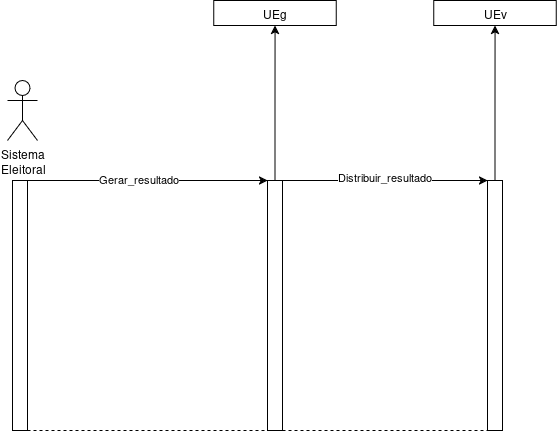

The diagram above was exported from draw.io. Its source (the exported page's mxGraphModel, read from the mxfile embedded in the PNG):
<mxGraphModel dx="701" dy="748" grid="1" gridSize="10" guides="1" tooltips="1" connect="1" arrows="1" fold="1" page="1" pageScale="1" pageWidth="850" pageHeight="1100" math="0" shadow="0">
  <root>
    <mxCell id="0" />
    <mxCell id="1" parent="0" />
    <mxCell id="aNhigN4lwAdlJK3wGhz0-1" value="&lt;div&gt;Sistema&lt;/div&gt;&lt;div&gt;Eleitoral&lt;/div&gt;&lt;div&gt;&lt;br&gt;&lt;/div&gt;" style="shape=umlActor;verticalLabelPosition=bottom;verticalAlign=top;html=1;outlineConnect=0;" vertex="1" parent="1">
      <mxGeometry x="140" y="190" width="30" height="60" as="geometry" />
    </mxCell>
    <mxCell id="aNhigN4lwAdlJK3wGhz0-2" value="" style="rounded=0;whiteSpace=wrap;html=1;" vertex="1" parent="1">
      <mxGeometry x="145" y="290" width="15" height="250" as="geometry" />
    </mxCell>
    <mxCell id="aNhigN4lwAdlJK3wGhz0-8" value="" style="edgeStyle=orthogonalEdgeStyle;rounded=0;orthogonalLoop=1;jettySize=auto;html=1;" edge="1" parent="1" source="aNhigN4lwAdlJK3wGhz0-3" target="aNhigN4lwAdlJK3wGhz0-7">
      <mxGeometry relative="1" as="geometry" />
    </mxCell>
    <mxCell id="aNhigN4lwAdlJK3wGhz0-3" value="" style="rounded=0;whiteSpace=wrap;html=1;" vertex="1" parent="1">
      <mxGeometry x="400" y="290" width="15" height="250" as="geometry" />
    </mxCell>
    <mxCell id="aNhigN4lwAdlJK3wGhz0-10" value="" style="edgeStyle=orthogonalEdgeStyle;rounded=0;orthogonalLoop=1;jettySize=auto;html=1;" edge="1" parent="1" source="aNhigN4lwAdlJK3wGhz0-4" target="aNhigN4lwAdlJK3wGhz0-9">
      <mxGeometry relative="1" as="geometry" />
    </mxCell>
    <mxCell id="aNhigN4lwAdlJK3wGhz0-4" value="" style="rounded=0;whiteSpace=wrap;html=1;" vertex="1" parent="1">
      <mxGeometry x="620" y="290" width="15" height="250" as="geometry" />
    </mxCell>
    <mxCell id="aNhigN4lwAdlJK3wGhz0-5" value="" style="endArrow=classic;html=1;rounded=0;exitX=1;exitY=0;exitDx=0;exitDy=0;entryX=0;entryY=0;entryDx=0;entryDy=0;" edge="1" parent="1" source="aNhigN4lwAdlJK3wGhz0-2" target="aNhigN4lwAdlJK3wGhz0-3">
      <mxGeometry width="50" height="50" relative="1" as="geometry">
        <mxPoint x="340" y="420" as="sourcePoint" />
        <mxPoint x="390" y="370" as="targetPoint" />
      </mxGeometry>
    </mxCell>
    <mxCell id="aNhigN4lwAdlJK3wGhz0-11" value="Gerar_resultado" style="edgeLabel;html=1;align=center;verticalAlign=middle;resizable=0;points=[];" vertex="1" connectable="0" parent="aNhigN4lwAdlJK3wGhz0-5">
      <mxGeometry x="-0.0833" y="2" relative="1" as="geometry">
        <mxPoint as="offset" />
      </mxGeometry>
    </mxCell>
    <mxCell id="aNhigN4lwAdlJK3wGhz0-6" value="" style="endArrow=classic;html=1;rounded=0;exitX=1;exitY=0;exitDx=0;exitDy=0;entryX=0;entryY=0;entryDx=0;entryDy=0;" edge="1" parent="1" source="aNhigN4lwAdlJK3wGhz0-3" target="aNhigN4lwAdlJK3wGhz0-4">
      <mxGeometry width="50" height="50" relative="1" as="geometry">
        <mxPoint x="340" y="420" as="sourcePoint" />
        <mxPoint x="390" y="370" as="targetPoint" />
      </mxGeometry>
    </mxCell>
    <mxCell id="aNhigN4lwAdlJK3wGhz0-12" value="Distribuir_resultado" style="edgeLabel;html=1;align=center;verticalAlign=middle;resizable=0;points=[];" vertex="1" connectable="0" parent="aNhigN4lwAdlJK3wGhz0-6">
      <mxGeometry x="-0.0146" y="4" relative="1" as="geometry">
        <mxPoint as="offset" />
      </mxGeometry>
    </mxCell>
    <mxCell id="aNhigN4lwAdlJK3wGhz0-7" value="UEg" style="whiteSpace=wrap;html=1;rounded=0;" vertex="1" parent="1">
      <mxGeometry x="346.25" y="110" width="122.5" height="25" as="geometry" />
    </mxCell>
    <mxCell id="aNhigN4lwAdlJK3wGhz0-9" value="UEv" style="whiteSpace=wrap;html=1;rounded=0;" vertex="1" parent="1">
      <mxGeometry x="566.25" y="110" width="122.5" height="25" as="geometry" />
    </mxCell>
    <mxCell id="aNhigN4lwAdlJK3wGhz0-13" value="" style="endArrow=none;dashed=1;html=1;rounded=0;entryX=0;entryY=1;entryDx=0;entryDy=0;exitX=1;exitY=1;exitDx=0;exitDy=0;" edge="1" parent="1" source="aNhigN4lwAdlJK3wGhz0-3" target="aNhigN4lwAdlJK3wGhz0-4">
      <mxGeometry width="50" height="50" relative="1" as="geometry">
        <mxPoint x="340" y="420" as="sourcePoint" />
        <mxPoint x="390" y="370" as="targetPoint" />
      </mxGeometry>
    </mxCell>
    <mxCell id="aNhigN4lwAdlJK3wGhz0-14" value="" style="endArrow=none;dashed=1;html=1;rounded=0;entryX=0;entryY=1;entryDx=0;entryDy=0;exitX=1;exitY=1;exitDx=0;exitDy=0;" edge="1" parent="1" source="aNhigN4lwAdlJK3wGhz0-2" target="aNhigN4lwAdlJK3wGhz0-3">
      <mxGeometry width="50" height="50" relative="1" as="geometry">
        <mxPoint x="340" y="420" as="sourcePoint" />
        <mxPoint x="390" y="370" as="targetPoint" />
      </mxGeometry>
    </mxCell>
  </root>
</mxGraphModel>